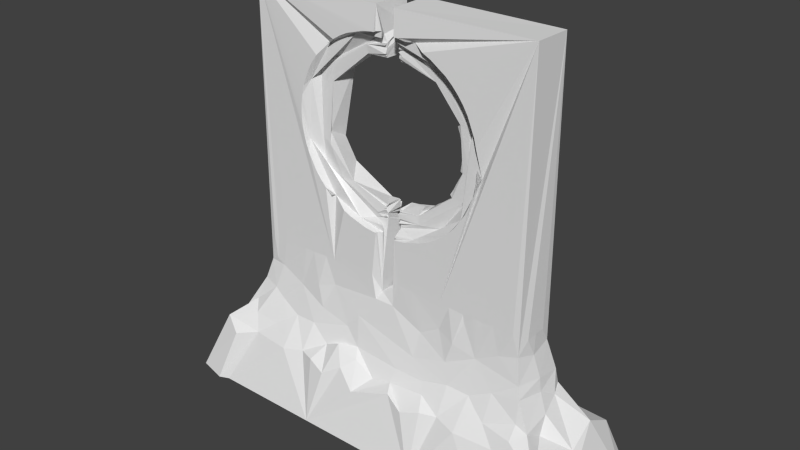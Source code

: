 # Source: monolith_new_whole.blend  (saved by Blender 2.77.0; exported with 4.5.12 LTS)
import bpy
from mathutils import Matrix  # noqa: F401  (used for matrix-valued properties, if any)

bpy.ops.wm.read_factory_settings(use_empty=True)
scene = bpy.context.scene
scene.name = 'Scene'

# ---- collections
col_collection_1 = bpy.data.collections.new('Collection 1'); scene.collection.children.link(col_collection_1)

# ---- world
world_world = bpy.data.worlds.new('World'); scene.world = world_world
world_world.color = (0.05088, 0.05088, 0.05088)
world_world.use_sun_shadow = False
world_world.sun_shadow_jitter_overblur = 0.0
world_world.cycles.sampling_method = 'NONE'
world_world.cycles.sample_map_resolution = 256

# ---- meshes
me_cube_011 = bpy.data.meshes.new('Cube.011')
me_cube_011.from_pydata([(-1.486, 0.1914, 2.044), (-1.487, -0.1912, 2.048), (-1.48, -0.2171, -0.7271), (-0.09581, 0.1959, 2.046), (-0.07051, 0.1676, -0.5083), (-0.09728, -0.2279, -0.7468), (-0.07187, -0.1672, 1.807), (-0.07187, -0.1597, 1.807), (-0.07187, 0.1055, 1.594), (-0.07187, 0.1071, 1.664), (-0.07187, 0.1515, 1.807), (-0.07187, 0.1661, 1.807), (-0.07187, -0.1672, -0.06449), (-0.07187, 0.1661, -0.06449), (-0.07187, 0.1515, -0.06449), (-0.07663, 0.1515, -0.003935), (-0.08761, 0.07754, -0.009518), (-0.07635, 0.07754, 0.05019), (-0.07263, 0.1071, 0.077), (-0.07491, 0.08326, 0.07361), (-0.0729, 0.08325, 0.09895), (-0.08236, 0.1055, 0.09186), (-0.073, 0.1055, 0.1469), (-0.07325, 0.09566, 0.1608), (-0.07631, 0.08582, 0.1572), (-0.07327, 0.08582, 0.173), (-0.07504, 0.07443, 0.1709), (-0.07311, 0.07443, 0.1891), (-0.07257, -0.08265, 0.1891), (-0.08084, -0.08265, 0.1691), (-0.07187, -0.09404, 0.1748), (-0.07187, -0.1039, 0.1626), (-0.0806, -0.1008, 0.1528), (-0.07245, -0.1137, 0.1461), (-0.07575, -0.09147, 0.09496), (-0.07576, -0.09147, 0.07204), (-0.0742, -0.1153, 0.05165), (-0.07209, -0.08575, 0.05434), (-0.07583, -0.08575, -0.004043), (-0.07187, -0.1597, -0.06449), (-0.1095, -0.1953, 1.805), (-0.09641, -0.1987, 2.042), (-0.1095, -0.1953, -0.06264), (-0.1095, -0.2212, -0.06264), (-0.1436, -0.2212, -0.06097), (-0.2345, -0.2212, -0.04748), (-0.4102, -0.2212, 0.005816), (-0.4933, -0.2212, 0.04512), (-0.5721, -0.2212, 0.09237), (-0.646, -0.2212, 0.1471), (-0.7141, -0.2212, 0.2089), (-0.7758, -0.2212, 0.277), (-0.7939, -0.1612, 0.3333), (-0.8778, -0.2212, 0.4296), (-0.9171, -0.2212, 0.5127), (-0.9481, -0.2212, 0.5993), (-0.9704, -0.2212, 0.6884), (-0.9839, -0.2212, 0.7794), (-0.9884, -0.2212, 0.8712), (-1.001, -0.1626, 0.7682), (-0.9704, -0.2212, 1.054), (-0.9481, -0.2212, 1.143), (-0.8996, -0.1617, 1.251), (-0.8778, -0.2212, 1.313), (-0.8306, -0.2212, 1.392), (-0.7758, -0.2212, 1.465), (-0.7141, -0.2212, 1.533), (-0.646, -0.2212, 1.595), (-0.6096, -0.1613, 1.593), (-0.4933, -0.2212, 1.697), (-0.4102, -0.2212, 1.737), (-0.2345, -0.2212, 1.79), (-0.1436, -0.2212, 1.803), (-0.1095, -0.2212, 1.805), (-0.1095, 0.1942, 1.805), (-0.1095, 0.1942, -0.06264), (-0.1095, 0.2201, 1.805), (-0.1436, 0.2201, 1.803), (-0.2345, 0.2201, 1.79), (-0.3237, 0.2201, 1.767), (-0.4102, 0.2201, 1.737), (-0.4933, 0.2201, 1.697), (-0.5721, 0.2201, 1.65), (-0.7382, 0.1547, 1.533), (-0.7141, 0.2201, 1.533), (-0.7758, 0.2201, 1.465), (-0.8306, 0.2201, 1.392), (-0.8778, 0.2201, 1.313), (-0.9171, 0.2201, 1.23), (-0.9481, 0.2201, 1.143), (-0.9704, 0.2201, 1.054), (-0.9839, 0.2201, 0.963), (-0.9884, 0.2201, 0.8712), (-0.9839, 0.2201, 0.7794), (-0.9481, 0.2201, 0.5993), (-0.9171, 0.2201, 0.5127), (-0.8778, 0.2201, 0.4296), (-0.8306, 0.2201, 0.3508), (-0.7758, 0.2201, 0.277), (-0.7141, 0.2201, 0.2089), (-0.646, 0.2201, 0.1471), (-0.5721, 0.2201, 0.09237), (-0.4102, 0.2201, 0.005816), (-0.3237, 0.2201, -0.02515), (-0.2345, 0.2201, -0.04748), (-0.1436, 0.2201, -0.06097), (-0.1095, 0.2201, -0.06264), (-0.6015, -0.09743, 1.521), (-0.8751, -0.08575, 1.197), (-0.817, -0.1022, 1.123), (-0.1098, -0.08575, 1.756), (-0.07472, -0.1597, 1.745), (-0.5257, -0.1007, 1.526), (-0.291, -0.1641, 1.782), (-0.8322, -0.1047, 0.7087), (-0.07465, -0.08575, 1.691), (-0.09011, -0.1153, 1.695), (-0.4583, -0.09825, 1.465), (-0.8951, -0.08575, 0.6009), (-0.7211, -0.09903, 1.154), (-0.1427, -0.0991, 1.668), (-0.07463, -0.1153, 1.669), (-0.2829, -0.1614, -0.02449), (-0.6818, -0.08265, 1.132), (-0.0746, -0.09147, 1.646), (-0.6188, -0.08265, 1.25), (-0.7582, -0.0997, 0.4619), (-0.7542, -0.09774, 0.7308), (-0.7044, -0.08265, 1.069), (-0.1119, -0.1096, 1.608), (-0.579, -0.08265, 1.304), (-0.7207, -0.08265, 1.004), (-0.6818, 0.04913, 1.132), (-0.07253, -0.1137, 1.643), (-0.534, -0.08265, 1.353), (-0.6532, 0.04913, 1.193), (-0.7044, 0.04913, 1.069), (-0.5356, -0.08265, 1.376), (-0.6188, 0.04913, 1.25), (-0.5429, -0.08575, 0.1361), (-0.7506, -0.08265, 0.8857), (-0.7338, -0.08265, 0.8712), (-0.7207, 0.04913, 1.004), (-0.07263, -0.1039, 1.596), (-0.07578, -0.1039, 1.585), (-0.579, 0.04913, 1.304), (-0.7305, -0.08265, 0.8043), (-0.7305, 0.04913, 0.938), (-0.07452, -0.09404, 1.584), (-0.3733, -0.08265, 1.473), (-0.534, 0.04913, 1.353), (-0.2959, -0.1037, 0.1012), (-0.6505, -0.09875, 0.4729), (-0.7207, -0.08265, 0.7381), (-0.7338, 0.04913, 0.8712), (-0.7207, 0.09019, 1.129), (-0.6818, 0.07443, 1.132), (-0.6188, 0.07443, 1.25), (-0.0745, -0.09404, 1.572), (-0.4844, 0.04913, 1.398), (-0.7305, 0.04913, 0.8043), (-0.7305, 0.07443, 0.938), (-0.7654, 0.08969, 0.7944), (-0.7207, 0.07443, 1.004), (-0.07574, -0.08265, 1.573), (-0.2497, -0.08265, 1.524), (-0.4307, 0.04913, 1.438), (-0.534, 0.07443, 1.353), (-0.6818, -0.08265, 0.6102), (-0.7207, 0.04913, 0.7381), (-0.7305, 0.07443, 0.8043), (-0.1848, -0.08265, 1.54), (-0.3733, 0.04913, 1.473), (-0.4844, 0.07443, 1.398), (-0.6532, -0.08265, 0.5497), (-0.7044, 0.04913, 0.6732), (-0.07252, -0.08265, 1.553), (-0.3127, 0.04913, 1.501), (-0.6188, -0.08265, 0.4923), (-0.6818, 0.04913, 0.6102), (-0.7044, 0.07443, 0.6732), (-0.2497, 0.04913, 1.524), (-0.3733, 0.07443, 1.473), (-0.6532, 0.04913, 0.5497), (-0.1848, 0.04913, 1.54), (-0.3127, 0.07443, 1.501), (-0.07198, -0.1137, 0.09969), (-0.534, -0.08265, 0.3889), (-0.6188, 0.04913, 0.4923), (-0.6532, 0.07443, 0.5497), (-0.4844, -0.08265, 0.344), (-0.5789, 0.04913, 0.4385), (-0.6575, 0.08938, 0.4896), (-0.1848, 0.07443, 1.54), (-0.4844, 0.0881, 1.456), (-0.4307, -0.08265, 0.3041), (-0.534, 0.04913, 0.3889), (-0.5789, 0.07443, 0.4385), (-0.8372, 0.09332, 1.035), (-0.07252, 0.07443, 1.553), (-0.4844, 0.04913, 0.344), (-0.534, 0.07443, 0.3889), (-0.07248, 0.07443, 1.569), (-0.0745, 0.08582, 1.572), (-0.3127, -0.08265, 0.2411), (-0.4307, 0.04913, 0.3041), (-0.2888, -0.09908, 0.1881), (-0.3733, 0.04913, 0.2697), (-0.4307, 0.07443, 0.3041), (-0.07266, 0.08582, 1.582), (-0.07452, 0.09566, 1.584), (-0.3127, 0.04913, 0.2411), (-0.8489, 0.09415, 0.7183), (-0.3733, 0.07443, 0.2697), (-0.1012, 0.09968, 1.604), (-0.6294, 0.09572, 1.435), (-0.2497, 0.04913, 0.2185), (-0.4175, 0.08765, 0.2541), (-0.7658, 0.07754, 1.401), (-0.1133, 0.08943, 1.658), (-0.1848, 0.04913, 0.2023), (-0.2497, 0.07443, 0.2185), (-0.076, 0.1055, 1.647), (-0.1848, 0.07443, 0.2023), (-0.655, 0.09829, 0.3524), (-0.9206, 0.1515, 1.142), (-0.07249, 0.08325, 1.666), (-0.1443, 0.07754, 1.758), (-0.2082, 0.09305, 1.676), (-0.07465, 0.07754, 1.691), (-0.9246, 0.1071, 0.6785), (-0.1073, 0.1003, 0.136), (-0.07472, 0.1515, 1.745), (-0.3477, 0.1515, 1.739), (-0.9378, 0.154, 0.4866), (-0.2816, 0.09716, 0.09464), (-0.572, 0.07754, 0.1921), (-0.4243, 0.1531, 0.02296), (-0.07051, 0.1676, -0.5823), (-0.06174, -0.1694, -0.5829), (0.07018, -0.1766, -0.6709), (-1.492, 0.2087, -0.7421), (-1.567, 0.2695, -1.046), (-1.634, 0.1698, -1.241), (-1.708, -0.3663, -1.338), (-1.572, 0.3146, -1.214), (-1.655, 0.3822, -1.424), (-1.949, 0.2765, -1.437), (-1.831, -0.4217, -1.484), (-2.178, 0.5366, -2.088), (-2.099, -0.7106, -2.089), (-2.093, 0.7132, -2.088), (-0.3128, -0.2231, -0.5078), (-0.2601, -0.2231, -0.509), (-0.1547, -0.2231, -0.5065), (-0.4331, -0.2371, -0.8906), (-0.3655, -0.2231, -0.5118), (-0.4182, -0.2231, -0.5242), (-0.4709, -0.2231, -0.5255), (-0.5235, -0.2231, -0.5191), (-0.6369, -0.2282, -0.7766), (-0.6289, -0.2231, -0.5244), (-0.6816, -0.2231, -0.5202), (-0.7343, -0.2231, -0.5174), (-0.787, -0.2231, -0.5199), (-0.8924, -0.2231, -0.5281), (-0.9052, -0.2231, -0.6006), (-0.9977, -0.2231, -0.5234), (-1.05, -0.2231, -0.5178), (-1.103, -0.2231, -0.5299), (-1.208, -0.2231, -0.5161), (-1.261, -0.2231, -0.5107), (-1.314, -0.2231, -0.5268), (-1.284, -0.2282, -0.7871), (-1.419, -0.2231, -0.5221), (-1.419, 0.2221, -0.5165), (-1.367, 0.2221, -0.5149), (-1.314, 0.2221, -0.5209), (-1.261, 0.2221, -0.5261), (-1.156, 0.2221, -0.515), (-1.147, 0.2306, -0.8126), (-1.05, 0.2221, -0.5235), (-0.9967, 0.2499, -0.9776), (-0.9417, 0.2246, -0.5623), (-0.8924, 0.2241, -0.5409), (-0.8293, 0.2431, -0.7362), (-0.787, 0.2231, -0.5105), (-0.7758, 0.2359, -0.7406), (-0.7075, 0.2332, -0.6522), (-0.5173, 0.2265, -0.78), (-0.5762, 0.2221, -0.534), (-0.5235, 0.2221, -0.5287), (-0.3797, 0.2244, -0.5885), (-0.4182, 0.2221, -0.516), (-0.3655, 0.2221, -0.5169), (-0.3128, 0.2221, -0.5198), (-0.2601, 0.2221, -0.5236), (-0.2074, 0.2221, -0.5171), (-0.3862, 0.224, -0.7465), (-1.314, 0.2245, -0.613), (-0.8129, -0.262, -0.845), (-1.052, -0.2423, -0.9079), (-0.1025, 0.2203, -0.7148), (-0.4188, 0.2669, -1.002), (-1.523, -0.2539, -0.9826), (-1.33, 0.272, -1.052), (-0.7473, -0.2794, -1.052), (0.2938, -0.2673, -0.9819), (-1.277, -0.2947, -1.14), (-0.6859, 0.2895, -1.133), (-0.5581, 0.3188, -1.188), (-0.3993, -0.3009, -1.142), (-0.8219, -0.3365, -1.24), (-0.9488, 0.3127, -1.191), (-0.2008, 0.3047, -1.229), (-0.2423, -0.3551, -1.308), (-1.055, -0.3287, -1.249), (-1.396, 0.3735, -1.31), (-0.4347, 0.3486, -1.307), (-1.17, 0.3834, -1.319), (-0.5339, -0.3557, -1.308), (-1.158, -0.374, -1.319), (-0.6766, 0.3568, -1.329), (-0.01707, -0.4303, -1.479), (-0.8339, -0.4958, -1.495), (-1.275, -0.4169, -1.391), (-1.583, -0.3574, -1.294), (-1.545, 0.4377, -1.409), (-1.105, 0.3958, -1.381), (-0.00362, 0.404, -1.387), (-0.2235, -0.4199, -1.437), (-0.5956, -0.4199, -1.402), (-1.051, -0.5481, -1.532), (-0.9132, 0.5055, -1.461), (-0.7993, 0.4198, -1.445), (-0.5234, 0.4755, -1.397), (-0.2966, -0.5422, -1.467), (-0.4854, -0.5974, -1.551), (-0.6748, -0.5539, -1.493), (-1.446, -0.5156, -1.535), (-1.594, -0.4701, -1.406), (-0.6693, 0.5593, -1.616), (0.1129, -0.597, -1.6), (-1.566, 0.5495, -1.596), (-1.058, 0.5736, -1.623), (-0.3274, 0.5944, -1.558), (-0.08147, 0.4844, -1.512), (0.5889, -0.7325, -2.083), (-0.6802, -0.7314, -2.084), (-1.475, -0.731, -2.084), (-1.126, 0.7355, -2.082), (-0.0115, 0.7278, -2.084), (-1.503, 0.1115, -0.5901), (-1.503, 0.05551, -0.5826), (-1.503, -0.0005204, -0.5826), (-1.514, -0.0246, -0.7785), (-1.503, -0.1126, -0.5932), (-1.574, 0.002596, -1.006), (-1.561, -0.295, -1.092), (-1.597, -0.007676, -1.134), (-1.697, -0.06647, -1.295), (-1.727, -0.1901, -1.442), (-1.971, -0.02906, -1.577), (-2.179, -0.5426, -2.087), (1.489, 0.1902, 2.044), (1.48, -0.213, -0.8091), (0.09551, 0.1959, 2.046), (0.07017, -0.1686, -0.511), (1.483, -0.1946, 2.047), (0.06837, -0.1672, 1.807), (0.06837, -0.1598, 1.807), (0.06837, 0.07443, 1.552), (0.06837, 0.09565, 1.594), (0.1068, 0.07753, 1.756), (0.06837, 0.1515, 1.807), (0.06837, 0.1661, 1.807), (0.06837, -0.1672, -0.06449), (0.06837, 0.1661, -0.06449), (0.06837, 0.1515, -0.06449), (0.06934, 0.1515, 0.0006122), (0.08459, 0.07753, -0.009444), (0.104, 0.07753, 0.0407), (0.06912, 0.1071, 0.05438), (0.06902, 0.1071, 0.07615), (0.1808, 0.1017, 0.06327), (0.06894, 0.08325, 0.09891), (0.07241, 0.1055, 0.09498), (0.0685, 0.1055, 0.1468), (0.06866, 0.09565, 0.1607), (0.1938, 0.08298, 0.1705), (0.06861, 0.08582, 0.1729), (0.07046, 0.07443, 0.1707), (0.07156, 0.07443, 0.1849), (0.06837, -0.08265, 0.1902), (0.07319, -0.08265, 0.1775), (0.06837, -0.09404, 0.1748), (0.09791, -0.09051, 0.1599), (0.07062, -0.1039, 0.1584), (0.1082, -0.1077, 0.1344), (0.06881, -0.1137, 0.1461), (0.06837, -0.09147, 0.101), (0.08747, -0.09147, 0.08105), (0.07126, -0.1153, 0.07359), (0.0692, -0.08576, 0.05439), (0.07185, -0.1597, -0.002243), (0.06837, -0.1597, -0.06449), (0.106, -0.1953, 1.805), (0.09622, -0.1992, 2.042), (0.106, -0.1953, -0.06264), (0.106, -0.2212, -0.06264), (0.1401, -0.2212, -0.06097), (0.231, -0.2212, -0.04748), (0.3395, -0.1618, 0.0005399), (0.4067, -0.2212, 0.005816), (0.4898, -0.2212, 0.04512), (0.6381, -0.1636, 0.1336), (0.6425, -0.2212, 0.1471), (0.7106, -0.2212, 0.2089), (0.7723, -0.2212, 0.277), (0.8271, -0.2212, 0.3508), (0.9136, -0.2212, 0.5127), (0.9446, -0.2212, 0.5993), (0.9669, -0.2212, 0.6884), (0.9804, -0.2212, 0.7794), (0.9849, -0.2212, 0.8712), (0.9804, -0.2212, 0.963), (0.9669, -0.2212, 1.054), (0.9446, -0.2212, 1.143), (0.9001, -0.1613, 1.201), (0.8743, -0.2212, 1.313), (0.8271, -0.2212, 1.392), (0.7723, -0.2212, 1.465), (0.6567, -0.1636, 1.593), (0.6425, -0.2212, 1.595), (0.5686, -0.2212, 1.65), (0.4898, -0.2212, 1.697), (0.4067, -0.2212, 1.737), (0.231, -0.2212, 1.79), (0.1401, -0.2212, 1.803), (0.106, -0.2212, 1.805), (0.106, 0.1942, 1.805), (0.106, 0.1942, -0.06264), (0.1017, 0.2221, -0.5084), (0.106, 0.2201, 1.805), (0.1401, 0.2201, 1.803), (0.231, 0.2201, 1.79), (0.2366, 0.1535, 1.774), (0.4067, 0.2201, 1.737), (0.4898, 0.2201, 1.697), (0.5686, 0.2201, 1.65), (0.6425, 0.2201, 1.595), (0.7106, 0.2201, 1.533), (0.7723, 0.2201, 1.465), (0.8271, 0.2201, 1.392), (0.8743, 0.2201, 1.313), (0.9136, 0.2201, 1.23), (0.9669, 0.2201, 1.054), (0.9804, 0.2201, 0.963), (0.9849, 0.2201, 0.8712), (0.9804, 0.2201, 0.7794), (0.9669, 0.2201, 0.6884), (0.9446, 0.2201, 0.5993), (0.8743, 0.2201, 0.4296), (0.8271, 0.2201, 0.3508), (0.7723, 0.2201, 0.277), (0.7106, 0.2201, 0.2089), (0.6425, 0.2201, 0.1471), (0.5686, 0.2201, 0.09237), (0.4067, 0.2201, 0.005816), (0.3202, 0.2201, -0.02515), (0.231, 0.2201, -0.04748), (0.1401, 0.2201, -0.06097), (0.106, 0.2201, -0.06264), (0.9424, -0.1611, 0.6166), (0.8433, -0.08576, 1.33), (0.8257, -0.1006, 1.063), (0.6588, -0.1001, 1.401), (0.1068, -0.08576, 1.756), (0.07187, -0.1598, 1.745), (0.3404, -0.1618, 1.742), (0.2894, -0.1045, 1.636), (0.8266, -0.1041, 0.6527), (0.6936, -0.09717, 1.207), (0.0692, -0.08576, 1.688), (0.07293, -0.1153, 1.692), (0.07124, -0.1153, 1.669), (0.0727, -0.09147, 1.67), (0.8154, -0.08576, 0.3945), (0.6046, -0.1001, 0.2993), (0.06873, -0.09147, 1.643), (0.0685, -0.1137, 1.595), (0.06872, -0.1039, 1.596), (0.2749, -0.09846, 1.555), (0.7412, -0.1087, 0.5968), (0.07053, -0.09404, 1.584), (0.2028, -0.0952, 0.02372), (0.07042, -0.09404, 1.572), (0.1258, -0.1043, 0.053), (0.07168, -0.08265, 1.573), (0.7498, -0.09109, 0.7222), (0.07029, -0.08265, 1.556), (0.172, -0.1137, 0.08685), (0.4785, -0.09448, 0.3003), (0.5993, 0.08798, 1.326), (0.7591, 0.09211, 1.002), (0.07042, 0.07443, 1.572), (0.2921, 0.08523, 1.542), (0.06864, 0.08582, 1.582), (0.07181, 0.09565, 1.585), (0.1071, 0.1012, 1.604), (0.834, 0.09375, 0.811), (0.7672, 0.09524, 1.249), (0.7357, 0.09058, 0.6214), (0.7398, 0.07753, 1.439), (0.07246, 0.1055, 1.647), (0.4158, 0.09274, 1.584), (0.7436, 0.1515, 1.457), (0.07105, 0.08325, 1.646), (0.6011, 0.08492, 0.4085), (0.08285, 0.1071, 1.675), (0.9579, 0.1533, 1.032), (0.7847, 0.09359, 0.5411), (0.06884, 0.08325, 1.665), (0.07293, 0.1071, 1.692), (0.8971, 0.08291, 0.7243), (0.07142, 0.07753, 1.691), (0.8626, 0.1532, 0.4337), (0.5698, 0.09179, 0.2459), (0.1278, 0.09906, 0.1359), (0.6207, 0.07753, 0.1954), (0.413, 0.1531, 0.02419), (1.515, -0.1541, -0.7766), (0.07017, 0.1676, -0.5807), (0.09431, 0.2176, -0.712), (0.1016, 0.196, -0.6549), (1.49, 0.2097, -0.7199), (0.109, -0.2255, -0.7499), (1.611, -0.3297, -1.267), (1.634, 0.1698, -1.241), (1.736, -0.3573, -1.37), (1.572, 0.3153, -1.215), (1.949, 0.2757, -1.437), (1.674, 0.3796, -1.446), (2.179, 0.5371, -2.088), (2.103, 0.7152, -2.088), (0.3125, -0.2231, -0.5078), (0.2598, -0.2231, -0.509), (0.1544, -0.2231, -0.5065), (0.2071, -0.2231, -0.5092), (0.3651, -0.2231, -0.5118), (0.4178, -0.2231, -0.5242), (0.5232, -0.2231, -0.5191), (0.6286, -0.2231, -0.5244), (0.6813, -0.2231, -0.5202), (0.734, -0.2231, -0.5174), (0.7867, -0.2231, -0.5199), (0.892, -0.2231, -0.5281), (0.9974, -0.2231, -0.5234), (1.05, -0.2231, -0.5178), (1.103, -0.2231, -0.5299), (1.313, -0.2293, -0.8132), (1.208, -0.2231, -0.5161), (1.261, -0.2231, -0.5107), (1.396, -0.2247, -0.77), (1.372, -0.2224, -0.5342), (1.425, -0.2269, -0.5221), (1.419, 0.2221, -0.5165), (1.366, 0.2221, -0.5149), (1.314, 0.2221, -0.5209), (1.261, 0.2221, -0.5261), (1.155, 0.2221, -0.515), (1.076, 0.2221, -0.5716), (1.05, 0.2221, -0.5235), (0.9414, 0.2246, -0.5623), (0.892, 0.2241, -0.5409), (0.819, 0.2434, -0.7528), (0.7867, 0.2231, -0.5105), (0.3962, 0.2275, -0.795), (0.5759, 0.2221, -0.534), (0.5232, 0.2221, -0.5287), (0.4178, 0.2221, -0.516), (0.3651, 0.2221, -0.5169), (0.3125, 0.2221, -0.5198), (0.2071, 0.2221, -0.5171), (1.156, 0.2271, -0.8051), (0.6925, 0.2322, -0.6838), (0.3608, 0.225, -0.6825), (0.1346, 0.2221, -0.5733), (0.6189, -0.2297, -0.7857), (0.8087, -0.2603, -0.8461), (1.04, -0.2481, -0.9277), (0.7582, 0.2326, -0.7199), (1.33, 0.272, -1.052), (0.417, 0.2657, -0.9993), (0.7419, -0.2831, -1.061), (1.384, -0.2831, -1.07), (1.546, -0.2527, -1.026), (0.9977, 0.2487, -0.9752), (0.1133, 0.2867, -1.134), (0.01038, 0.2691, -1.015), (0.4132, -0.2915, -1.137), (0.6856, 0.2894, -1.133), (0.5578, 0.3188, -1.188), (1.283, -0.2942, -1.145), (1.395, 0.3735, -1.31), (0.9485, 0.3127, -1.191), (0.2472, -0.3411, -1.28), (1.054, -0.3287, -1.249), (1.169, 0.3834, -1.319), (0.3178, 0.3057, -1.152), (0.6071, -0.3862, -1.378), (0.8216, -0.3365, -1.24), (1.158, -0.374, -1.319), (0.4276, 0.3742, -1.35), (-0.07497, 0.2939, -1.116), (0.1957, -0.4225, -1.362), (1.505, 0.4274, -1.471), (0.6762, 0.3568, -1.329), (0.4362, -0.4041, -1.291), (1.274, -0.4169, -1.391), (1.062, 0.3935, -1.33), (0.926, 0.4938, -1.465), (0.799, 0.4198, -1.445), (0.2191, 0.3717, -1.344), (0.3043, -0.5292, -1.444), (0.4847, -0.5977, -1.552), (0.8336, -0.4958, -1.495), (1.051, -0.5481, -1.532), (1.539, -0.418, -1.363), (1.128, 0.5409, -1.563), (0.669, 0.5593, -1.616), (0.523, 0.4755, -1.397), (0.1623, 0.4738, -1.475), (0.6745, -0.5539, -1.493), (1.45, -0.5065, -1.527), (0.2625, 0.5981, -1.527), (1.698, -0.7306, -2.084), (1.826, -0.7501, -2.109), (2.1, -0.6927, -2.09), (0.8674, 0.7267, -2.085), (1.503, 0.1115, -0.5901), (1.503, 0.05551, -0.5826), (1.503, -0.0009616, -0.5826), (1.547, 0.01805, -0.9705), (1.525, -0.05777, -0.7744), (1.561, 0.2583, -1.038), (1.597, -0.007678, -1.134), (1.696, -0.06647, -1.295), (1.726, -0.1892, -1.437), (1.974, 0.04367, -1.552), (2.178, -0.5425, -2.087), (-1.951, 0.576, -1.605), (-1.952, -0.6072, -1.579), (1.977, -0.4429, -1.611), (1.908, 0.5614, -1.612), (1.663, -0.6166, -1.574), (1.832, -0.5417, -1.454), (1.499, 0.5863, -1.584)], [], [(3, 41, 6, 7, 111, 110, 115, 116, 121, 120, 124, 133, 129, 143, 144, 148, 158, 164, 176, 199, 202, 203, 209, 210, 214, 8, 222, 219, 226, 9, 228, 229, 227, 232, 10, 11), (5, 239, 240, 302, 238, 4, 13, 14, 15, 16, 17, 235, 18, 19, 20, 21, 22, 231, 23, 24, 25, 26, 27, 28, 29, 30, 206, 31, 32, 33, 186, 34, 35, 151, 36, 37, 38, 122, 39, 12), (12, 42, 5), (41, 1, 2, 274, 273, 272, 271, 270, 301, 269, 268, 267, 266, 265, 300, 264, 263, 262, 261, 260, 259, 258, 257, 256, 252, 253, 255, 254, 5, 43, 44, 45, 122, 46, 47, 48, 49, 50, 51, 52, 53, 54, 55, 56, 57, 58, 59, 60, 61, 62, 63, 64, 65, 66, 67, 68, 69, 70, 113, 71, 72, 73), (11, 74, 3), (61, 60, 59, 62), (0, 3, 76, 77, 78, 79, 80, 81, 82, 83, 84, 85, 86, 87, 88, 89, 90, 91, 92, 93, 234, 94, 95, 96, 97, 98, 99, 100, 101, 237, 102, 103, 104, 105, 106, 302, 298, 297, 296, 295, 294, 293, 292, 291, 290, 289, 288, 287, 286, 285, 284, 283, 282, 281, 280, 279, 299, 278, 277, 276, 275, 241), (42, 43, 5), (3, 74, 76), (65, 62, 68, 66), (70, 69, 68, 113), (68, 108, 107), (62, 118, 108), (118, 126, 109), (54, 53, 52, 59), (68, 107, 110), (109, 126, 114), (112, 109, 119), (113, 68, 111), (119, 109, 114, 127), (112, 119, 117), (72, 113, 7, 6, 40, 73), (52, 139, 118), (50, 49, 122, 52), (130, 137, 119, 125), (120, 117, 129), (128, 119, 140, 131), (146, 140, 127, 153), (123, 132, 156, 155, 135, 119), (124, 120, 133), (137, 130, 134), (119, 135, 155, 157, 138, 125), (128, 136, 155, 156, 132, 123), (125, 138, 157, 194, 145, 130), (114, 126, 152), (131, 142, 163, 155, 136, 128), (130, 145, 194, 167, 150, 134), (140, 146, 141), (140, 147, 161, 163, 142, 131), (134, 150, 167, 173, 159, 137), (171, 164, 117, 165), (147, 140, 141, 154, 162, 161), (137, 159, 173, 194, 166, 117), (39, 122, 44, 43, 42, 12), (38, 37, 151), (126, 206, 152), (154, 141, 146, 160, 170, 162), (117, 166, 194, 182, 172, 149), (155, 163, 161, 162), (149, 172, 182, 185, 177, 117), (127, 174, 168), (153, 169, 162, 170, 160, 146), (174, 127, 152, 178), (164, 171, 176), (117, 177, 185, 194, 181, 165), (194, 173, 167), (151, 35, 34), (151, 186, 33, 206), (127, 175, 180, 162, 169, 153), (174, 183, 189, 192, 179, 168), (34, 186, 151), (189, 183, 174, 178, 188, 192), (162, 180, 192), (168, 179, 192, 180, 175, 127), (185, 182, 194), (190, 152, 206, 195), (152, 191, 197, 192, 188, 178), (176, 171, 184, 193, 199), (33, 32, 206), (192, 197, 201, 217), (198, 155, 162), (165, 181, 194, 193, 184, 171), (194, 155, 215), (187, 196, 201, 197, 191, 152), (202, 199, 193), (190, 200, 217, 201, 196, 187), (212, 162, 192, 224), (203, 202, 194), (195, 205, 208, 217, 200, 190), (206, 207, 213, 208, 205, 195), (209, 194, 210), (210, 194, 214), (29, 206, 30), (204, 211, 217, 213, 207, 206), (26, 217, 221, 223), (208, 213, 217), (218, 215, 198), (214, 194, 219), (206, 216, 221, 217, 211, 204), (29, 220, 223, 221, 216, 206), (198, 212, 230), (228, 219, 215), (28, 27, 223, 220, 29), (225, 218, 230), (87, 83, 225, 88), (224, 192, 217, 235), (8, 214, 222), (218, 228, 215), (83, 233, 225), (225, 230, 234), (91, 225, 234, 92), (223, 27, 26), (80, 233, 83, 81), (227, 218, 233), (212, 224, 236), (217, 25, 24), (226, 228, 9), (230, 212, 236), (235, 217, 231), (227, 229, 228), (217, 23, 231), (99, 234, 237, 100), (230, 237, 234), (224, 235, 236), (231, 22, 21), (235, 20, 19), (10, 233, 77, 76, 74, 11), (336, 337, 348, 347), (237, 236, 16), (16, 236, 17), (14, 237, 15), (105, 237, 14, 13, 75, 106), (302, 4, 238), (241, 242, 357), (247, 245, 246), (651, 251, 249), (652, 363, 250), (342, 336, 347), (333, 341, 351, 350), (337, 338, 348), (332, 349, 348), (332, 339, 349), (339, 250, 349), (339, 652, 250), (651, 343, 251), (343, 350, 251), (343, 344, 350), (344, 333, 350), (343, 317, 328, 344), (341, 345, 351), (330, 342, 323), (330, 331, 337, 336), (328, 333, 344), (331, 312, 324, 338), (255, 253, 252, 260), (324, 316, 332), (327, 317, 343), (319, 328, 317), (322, 335, 334), (323, 315, 330), (320, 331, 330), (320, 312, 331), (328, 322, 334), (606, 315, 323), (312, 316, 324), (308, 325, 321), (308, 326, 325), (245, 317, 327), (313, 328, 319), (314, 614, 329), (315, 311, 320), (311, 312, 320), (316, 308, 321), (308, 358, 326), (309, 322, 313), (306, 312, 311), (303, 318, 310), (311, 315, 307), (301, 316, 312), (242, 305, 317), (282, 309, 313), (303, 314, 318), (306, 301, 312), (614, 314, 303), (304, 308, 301), (289, 310, 309), (260, 306, 255), (300, 301, 306), (273, 304, 301), (282, 287, 309), (287, 289, 309), (289, 614, 303), (2, 304, 273), (241, 280, 305), (283, 285, 282), (263, 264, 300, 260), (257, 258, 260), (262, 263, 260), (270, 271, 273, 301), (265, 266, 300), (266, 267, 301), (267, 268, 301), (289, 290, 291, 292), (241, 275, 299), (277, 278, 299), (285, 286, 287), (292, 294, 295, 298), (244, 358, 359, 360), (296, 297, 298), (652, 362, 363), (360, 362, 361), (360, 243, 362), (360, 361, 244), (304, 2, 355, 357), (359, 243, 360), (359, 242, 243), (357, 359, 358), (357, 242, 359), (355, 241, 357), (354, 353, 241, 355), (356, 355, 2), (41, 3, 0, 1), (1, 0, 241, 352, 353, 354, 355, 356, 2), (367, 240, 408, 376), (366, 375, 374, 446, 373, 525, 523, 519, 522, 517, 514, 509, 372, 508, 507, 506, 505, 371, 500, 498, 496, 494, 492, 491, 490, 480, 489, 486, 485, 484, 483, 477, 478, 370, 369, 407), (369, 406, 407), (428, 430, 431, 432), (407, 439, 438, 437, 479, 436, 435, 434, 433, 432, 431, 430, 429, 428, 427, 426, 425, 424, 423, 422, 421, 420, 473, 419, 418, 417, 416, 415, 414, 413, 412, 411, 410, 409, 240, 547, 548, 546, 545, 549, 550, 536, 551, 588, 552, 553, 554, 555, 589, 556, 590, 557, 558, 559, 560, 561, 562, 563, 564, 565, 365, 368), (366, 440, 375), (364, 535, 566, 567, 568, 569, 584, 570, 571, 572, 597, 573, 574, 575, 576, 591, 585, 577, 578, 579, 586, 580, 581, 582, 533, 583, 587, 442, 472, 471, 470, 469, 468, 530, 467, 466, 465, 464, 463, 462, 526, 461, 460, 459, 458, 457, 456, 520, 455, 454, 453, 452, 451, 450, 449, 448, 447, 446, 445, 444, 443, 366), (240, 409, 408), (442, 587, 533, 534, 441, 472), (432, 479, 428), (473, 425, 426, 428), (426, 427, 428), (474, 476, 475), (428, 474, 487, 473), (424, 425, 473), (433, 434, 432), (423, 424, 473), (474, 475, 481, 487), (434, 435, 432), (422, 423, 473), (432, 435, 436, 479), (415, 418, 419, 473), (477, 474, 479), (474, 480, 476), (421, 422, 473), (420, 421, 473), (437, 438, 479), (438, 439, 406, 369, 370, 479), (477, 483, 480), (481, 475, 482, 493), (473, 412, 415), (481, 488, 487), (412, 413, 414, 415), (484, 485, 480), (480, 492, 482), (417, 418, 415), (416, 417, 415), (486, 489, 480), (487, 495, 412), (488, 495, 487), (453, 454, 520, 516), (480, 490, 492), (503, 512, 499), (482, 506, 503), (410, 411, 412), (405, 412, 404), (488, 497, 495), (493, 502, 488), (405, 376, 408, 409, 410, 412), (499, 502, 493), (488, 401, 497), (498, 500, 492), (499, 512, 518), (402, 497, 401), (502, 398, 501), (400, 401, 501), (398, 399, 501), (502, 397, 398), (371, 506, 500), (511, 510, 504), (510, 512, 504), (515, 511, 506), (502, 394, 396), (502, 518, 389), (508, 506, 507), (395, 396, 394), (524, 521, 511), (394, 389, 392), (513, 524, 511), (508, 372, 509), (514, 515, 509), (391, 392, 389), (459, 460, 526, 520), (521, 518, 512), (522, 515, 517), (393, 394, 392), (528, 389, 518), (523, 515, 519), (373, 513, 515), (449, 450, 516, 446), (446, 513, 373), (465, 466, 530, 526), (527, 528, 518), (529, 527, 521), (528, 388, 389), (386, 387, 528), (384, 385, 527), (374, 375, 440, 443, 444, 446), (634, 636, 637, 655), (529, 381, 527), (382, 383, 384), (471, 472, 441, 377, 378, 530), (565, 563, 365), (643, 645, 535), (645, 538, 540), (538, 541, 540), (628, 656, 537), (543, 544, 654), (638, 650, 653), (347, 636, 627), (655, 637, 638, 656), (618, 624, 625, 610), (544, 639, 629), (639, 351, 630), (610, 625, 633), (620, 629, 621), (631, 630, 635), (610, 633, 626, 611), (600, 610, 611, 594), (619, 634, 628), (604, 629, 608), (622, 621, 630), (622, 631, 617), (613, 632, 623), (632, 346, 329), (607, 627, 612), (620, 621, 622), (606, 323, 615), (626, 607, 611), (612, 619, 603), (619, 628, 603), (608, 620, 605), (605, 620, 617), (623, 329, 598), (600, 606, 610), (588, 307, 600, 594), (592, 604, 608), (605, 617, 601), (602, 613, 609), (609, 613, 623), (307, 606, 600), (590, 607, 603), (592, 608, 605), (602, 609, 593), (536, 5, 307), (611, 607, 590), (645, 540, 604), (597, 592, 605), (365, 560, 595, 596), (609, 598, 593), (601, 602, 593), (590, 595, 560), (554, 588, 589, 555), (584, 592, 597), (577, 593, 533), (593, 598, 533), (598, 599, 533), (535, 645, 592), (75, 13, 4, 302), (575, 593, 591), (560, 365, 563), (585, 593, 577), (584, 597, 571), (597, 575, 573), (579, 578, 577, 586), (582, 581, 586, 533), (646, 596, 539, 647), (541, 650, 543), (539, 653, 648), (648, 649, 647), (539, 648, 647), (642, 643, 535, 641), (647, 538, 646), (596, 646, 643), (643, 646, 645), (531, 596, 644), (407, 368, 364, 366), (644, 643, 642, 641, 640, 535, 364, 365, 531), (240, 367, 376, 405, 404, 495, 403, 497, 402, 401, 400, 501, 399, 398, 397, 396, 395, 394, 393, 392, 391, 390, 389, 388, 528, 387, 386, 385, 384, 383, 382, 381, 380, 379, 378, 377, 532), (634, 655, 656, 628), (635, 346, 632), (5, 536, 240), (654, 657, 616), (652, 248, 361, 362), (619, 627, 634), (340, 652, 339), (247, 246, 651), (244, 248, 652), (441, 534, 533, 532, 377), (40, 6, 41), (40, 41, 73), (106, 75, 302), (68, 62, 108), (63, 62, 64), (107, 108, 109), (65, 64, 62), (67, 66, 68), (58, 57, 59), (62, 59, 52), (108, 118, 109), (112, 107, 109), (57, 56, 59), (62, 52, 118), (56, 55, 59), (110, 107, 112), (55, 54, 59), (111, 68, 110), (7, 113, 111), (71, 113, 72), (115, 110, 112), (115, 112, 116), (116, 112, 120), (51, 50, 52), (118, 139, 126), (121, 116, 120), (120, 112, 117), (49, 48, 122), (123, 119, 128), (48, 47, 122), (126, 139, 151), (127, 114, 152), (117, 119, 137), (47, 46, 122), (52, 122, 139), (119, 127, 140), (133, 120, 129), (144, 129, 117), (139, 122, 38), (143, 129, 144), (148, 144, 117), (45, 44, 122), (139, 38, 151), (148, 117, 158), (194, 157, 155), (158, 117, 164), (151, 37, 36), (126, 151, 206), (187, 152, 190), (215, 155, 198), (194, 202, 193), (206, 32, 31), (198, 162, 212), (194, 209, 203), (219, 194, 215), (218, 198, 230), (219, 222, 214), (233, 218, 225), (86, 83, 87), (88, 225, 89), (85, 83, 86), (89, 225, 90), (228, 226, 219), (227, 228, 218), (84, 83, 85), (92, 234, 93), (217, 26, 25), (90, 225, 91), (217, 24, 23), (81, 83, 82), (94, 234, 95), (235, 231, 21), (232, 227, 233), (95, 234, 96), (237, 230, 236), (79, 233, 80), (96, 234, 97), (78, 233, 79), (97, 234, 98), (235, 21, 20), (10, 232, 233), (77, 233, 78), (98, 234, 99), (18, 235, 19), (100, 237, 101), (236, 235, 17), (237, 16, 15), (102, 237, 103), (103, 237, 104), (104, 237, 105), (273, 274, 2), (240, 239, 5), (302, 533, 599), (614, 302, 599), (243, 242, 245), (326, 358, 244), (247, 243, 245), (326, 244, 340), (247, 651, 249), (338, 324, 348), (324, 332, 348), (342, 330, 336), (337, 331, 338), (651, 246, 343), (246, 327, 343), (334, 335, 341), (341, 335, 345), (335, 318, 345), (339, 325, 340), (325, 326, 340), (333, 334, 341), (318, 346, 345), (332, 316, 321), (245, 327, 246), (333, 328, 334), (322, 310, 335), (310, 318, 335), (318, 314, 346), (314, 329, 346), (330, 315, 320), (328, 313, 322), (309, 310, 322), (317, 305, 319), (307, 315, 606), (316, 301, 308), (319, 305, 313), (308, 304, 358), (245, 242, 317), (305, 282, 313), (5, 255, 311), (311, 255, 306), (307, 5, 311), (310, 289, 303), (260, 300, 306), (242, 241, 305), (305, 280, 282), (289, 302, 614), (298, 302, 289), (282, 285, 287), (241, 299, 280), (287, 288, 289), (300, 266, 301), (289, 292, 298), (5, 254, 255), (252, 256, 260), (256, 257, 260), (258, 259, 260), (261, 262, 260), (268, 269, 301), (271, 272, 273), (275, 276, 299), (276, 277, 299), (279, 280, 299), (281, 282, 280), (284, 285, 283), (293, 294, 292), (295, 296, 298), (362, 247, 363), (363, 247, 249), (248, 244, 361), (243, 247, 362), (358, 304, 357), (302, 240, 533), (353, 352, 241), (406, 439, 407), (440, 366, 443), (429, 430, 428), (479, 474, 428), (475, 476, 482), (474, 477, 480), (478, 477, 479), (479, 370, 478), (476, 480, 482), (480, 483, 484), (412, 473, 487), (485, 486, 480), (493, 482, 499), (482, 503, 499), (481, 493, 488), (490, 491, 492), (404, 412, 495), (494, 496, 492), (496, 498, 492), (482, 492, 506), (495, 497, 403), (488, 502, 501), (503, 504, 512), (401, 488, 501), (502, 499, 518), (503, 511, 504), (500, 506, 492), (397, 502, 396), (506, 511, 503), (371, 505, 506), (511, 521, 510), (508, 509, 506), (509, 515, 506), (510, 521, 512), (394, 502, 389), (516, 520, 513), (513, 520, 524), (517, 515, 514), (515, 513, 511), (520, 526, 524), (454, 455, 520), (452, 453, 516), (457, 458, 520), (451, 452, 516), (458, 459, 520), (521, 527, 518), (389, 390, 391), (456, 457, 520), (522, 519, 515), (446, 516, 513), (450, 451, 516), (525, 515, 523), (460, 461, 526), (524, 529, 521), (525, 373, 515), (448, 449, 446), (524, 526, 529), (447, 448, 446), (527, 386, 528), (462, 463, 526), (526, 530, 529), (463, 464, 526), (527, 385, 386), (444, 445, 446), (464, 465, 526), (527, 381, 384), (466, 467, 530), (529, 380, 381), (529, 530, 380), (384, 381, 382), (468, 469, 530), (530, 379, 380), (469, 470, 530), (470, 471, 530), (530, 378, 379), (531, 365, 596), (595, 537, 596), (599, 598, 614), (596, 537, 539), (540, 541, 542), (537, 656, 539), (653, 656, 638), (541, 543, 654), (624, 342, 347), (624, 347, 625), (633, 625, 347), (633, 347, 626), (626, 347, 627), (634, 627, 636), (654, 544, 657), (657, 544, 629), (621, 629, 639), (621, 639, 630), (635, 630, 351), (604, 616, 657), (629, 604, 657), (622, 630, 631), (631, 635, 613), (613, 635, 632), (618, 615, 624), (607, 626, 627), (608, 629, 620), (606, 615, 618), (540, 542, 616), (617, 620, 622), (617, 631, 602), (602, 631, 613), (623, 632, 329), (610, 606, 618), (604, 540, 616), (601, 617, 602), (614, 598, 329), (603, 607, 612), (595, 603, 628), (595, 628, 537), (609, 623, 598), (592, 645, 604), (601, 597, 605), (590, 594, 611), (590, 603, 595), (588, 594, 589), (590, 589, 594), (575, 597, 601), (593, 575, 601), (585, 591, 593), (588, 536, 307), (584, 535, 592), (586, 577, 533), (240, 536, 547), (547, 536, 548), (546, 548, 536), (545, 546, 536), (545, 536, 549), (549, 536, 550), (551, 536, 588), (552, 588, 553), (554, 553, 588), (556, 589, 590), (557, 590, 560), (558, 557, 560), (558, 560, 559), (561, 560, 562), (562, 560, 563), (565, 564, 563), (566, 535, 584), (566, 584, 567), (567, 584, 568), (568, 584, 569), (570, 584, 571), (572, 571, 597), (574, 573, 575), (576, 575, 591), (580, 586, 581), (583, 533, 587), (653, 650, 649), (649, 650, 541), (538, 647, 649), (538, 649, 541), (645, 646, 538), (644, 596, 643), (641, 535, 640), (532, 533, 240), (365, 364, 368), (346, 635, 351), (615, 323, 342), (624, 615, 342), (648, 653, 649), (616, 542, 654), (612, 627, 619), (542, 541, 654), (539, 656, 653), (346, 351, 345), (332, 325, 339), (321, 325, 332), (340, 244, 652)])
me_cube_011.use_remesh_preserve_volume = False
me_cube_011.use_remesh_preserve_attributes = False
me_cube_011.use_mirror_vertex_groups = False
me_cube_011.update()

# ---- objects
ob_monolith_gate = bpy.data.objects.new('Monolith GATE', me_cube_011)

# ---- transforms, parenting, visibility, modifiers, constraints
ob_monolith_gate.location = (0.0, 0.0, 0.0)
ob_monolith_gate.rotation_euler = (0.0, -0.0, -0.001783)
ob_monolith_gate.scale = (-1.604, 1.604, 1.604)
ob_monolith_gate.lineart.crease_threshold = 0.0

# ---- collection membership
col_collection_1.objects.link(ob_monolith_gate)

# ---- scene / render settings (as saved in the file)
scene.frame_start = 1; scene.frame_end = 250; scene.frame_set(1)
scene.render.engine = 'BLENDER_EEVEE_NEXT'
scene.render.resolution_percentage = 50
scene.render.dither_intensity = 0.0
scene.cycles.use_denoising = False
scene.cycles.samples = 10
scene.cycles.sampling_pattern = 'TABULATED_SOBOL'
scene.cycles.light_sampling_threshold = 0.0
scene.cycles.use_adaptive_sampling = False
scene.cycles.use_light_tree = False
scene.cycles.blur_glossy = 0.0
scene.cycles.pixel_filter_type = 'GAUSSIAN'
scene.cycles.sample_clamp_indirect = 0.0
scene.view_settings.view_transform = 'Standard'
bpy.context.view_layer.update()

# ---- added for rendering (the .blend has no active camera and no usable light): camera, sun
cam_auto = bpy.data.cameras.new('AutoCamera')
cam_auto.lens = 50.0
cam_auto.sensor_width = 36.0
cam_auto.clip_end = 1000.0
ob_auto_camera = bpy.data.objects.new('AutoCamera', cam_auto)
scene.collection.objects.link(ob_auto_camera)
ob_auto_camera.location = (9.20912, -11.0626, 7.31794)
ob_auto_camera.rotation_euler = (1.09748, -7.21219e-08, 0.694738)
scene.camera = ob_auto_camera
light_auto_sun = bpy.data.lights.new('AutoSun', 'SUN')
light_auto_sun.energy = 3.0
light_auto_sun.angle = 0.0523599
ob_auto_sun = bpy.data.objects.new('AutoSun', light_auto_sun)
scene.collection.objects.link(ob_auto_sun)
ob_auto_sun.rotation_euler = (0.872665, 0.174533, 0.523599)
bpy.context.view_layer.update()
